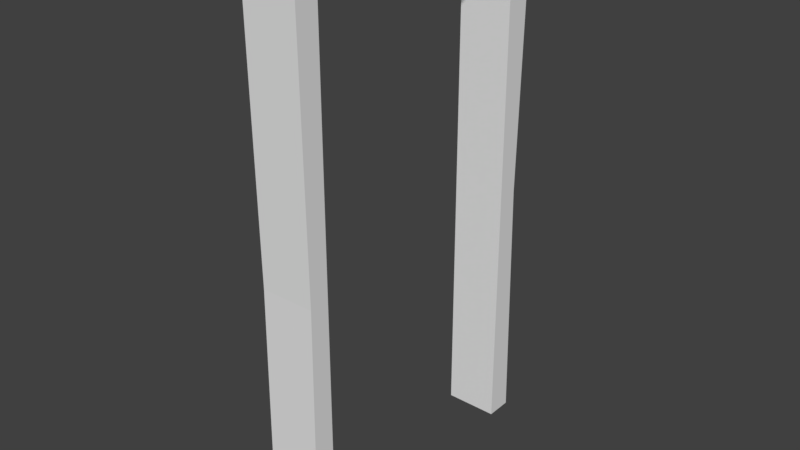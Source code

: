 # Source: door_post.blend  (saved by Blender 2.78.0; exported with 4.5.12 LTS)
import bpy
from mathutils import Matrix  # noqa: F401  (used for matrix-valued properties, if any)

bpy.ops.wm.read_factory_settings(use_empty=True)
scene = bpy.context.scene
scene.name = 'Scene'

# ---- collections
col_collection_1 = bpy.data.collections.new('Collection 1'); scene.collection.children.link(col_collection_1)

# ---- world
world_world = bpy.data.worlds.new('World'); scene.world = world_world
world_world.color = (0.05088, 0.05088, 0.05088)
world_world.use_sun_shadow = False
world_world.sun_shadow_jitter_overblur = 0.0
world_world.cycles.sampling_method = 'MANUAL'

# ---- meshes
me_cube = bpy.data.meshes.new('Cube')
me_cube.from_pydata([(-0.1446, -0.7803, -0.04339), (-0.1446, -0.7803, 2.706), (-0.1446, -0.6584, -0.04339), (-0.1446, -0.6584, 2.706), (0.1446, -0.7803, -0.04339), (0.1446, -0.7803, 2.706), (0.1446, -0.6584, -0.04339), (0.1446, -0.6584, 2.706), (-0.1446, -0.7491, 2.823), (-0.1446, -0.5571, 2.839), (0.1446, -0.7491, 2.823), (0.1446, -0.5571, 2.839), (-0.1446, 0.6477, 2.706), (0.1446, 0.6477, 2.706), (-0.1446, 0.6478, 2.839), (0.1446, 0.6478, 2.839), (-0.1446, 0.792, 2.706), (0.1446, 0.792, 2.706), (-0.1446, 0.7919, 2.831), (0.1446, 0.7919, 2.831), (-0.1446, 0.6477, -0.02289), (0.1446, 0.6477, -0.02289), (-0.1446, 0.792, -0.02289), (0.1446, 0.792, -0.02289), (-0.1446, -0.7647, 1.332), (-0.1446, -0.6584, 1.332), (0.1446, -0.6584, 1.332), (0.1446, -0.7647, 1.332), (-0.1446, 0.6477, 1.342), (0.1446, 0.6477, 1.342), (-0.1446, 0.7608, 1.342), (0.1446, 0.7608, 1.342)], [], [(24, 1, 3, 25), (25, 3, 7, 26), (26, 7, 5, 27), (27, 5, 1, 24), (2, 6, 4, 0), (7, 3, 12, 13), (11, 9, 8, 10), (5, 7, 11, 10), (3, 1, 8, 9), (1, 5, 10, 8), (29, 28, 20, 21), (3, 9, 14, 12), (11, 7, 13, 15), (9, 11, 15, 14), (17, 16, 18, 19), (15, 13, 17, 19), (14, 15, 19, 18), (12, 14, 18, 16), (21, 20, 22, 23), (28, 30, 22, 20), (30, 31, 23, 22), (31, 29, 21, 23), (4, 27, 24, 0), (6, 26, 27, 4), (2, 25, 26, 6), (0, 24, 25, 2), (17, 13, 29, 31), (16, 17, 31, 30), (12, 16, 30, 28), (13, 12, 28, 29)])
me_cube.use_remesh_preserve_volume = False
me_cube.use_remesh_preserve_attributes = False
me_cube.use_mirror_vertex_groups = False
me_cube.update()

# ---- objects
ob_cube_001 = bpy.data.objects.new('Cube.001', me_cube)

# ---- transforms, parenting, visibility, modifiers, constraints
ob_cube_001.location = (0.0, 0.0, 0.0)
ob_cube_001.lineart.crease_threshold = 0.0

# ---- collection membership
col_collection_1.objects.link(ob_cube_001)

# ---- scene / render settings (as saved in the file)
scene.frame_start = 1; scene.frame_end = 250; scene.frame_set(1)
scene.render.engine = 'BLENDER_EEVEE_NEXT'
scene.render.resolution_percentage = 50
scene.render.dither_intensity = 0.0
scene.cycles.use_denoising = False
scene.cycles.samples = 128
scene.cycles.sampling_pattern = 'TABULATED_SOBOL'
scene.cycles.light_sampling_threshold = 0.0
scene.cycles.use_adaptive_sampling = False
scene.cycles.use_light_tree = False
scene.cycles.blur_glossy = 0.0
scene.cycles.sample_clamp_indirect = 0.0
scene.view_settings.view_transform = 'Standard'
bpy.context.view_layer.update()

# ---- added for rendering (the .blend has no active camera and no usable light): camera, sun
cam_auto = bpy.data.cameras.new('AutoCamera')
cam_auto.lens = 50.0
cam_auto.sensor_width = 36.0
cam_auto.clip_end = 1000.0
ob_auto_camera = bpy.data.objects.new('AutoCamera', cam_auto)
scene.collection.objects.link(ob_auto_camera)
ob_auto_camera.location = (3.04981, -3.65392, 3.83778)
ob_auto_camera.rotation_euler = (1.09748, -7.21219e-08, 0.694738)
scene.camera = ob_auto_camera
light_auto_sun = bpy.data.lights.new('AutoSun', 'SUN')
light_auto_sun.energy = 3.0
light_auto_sun.angle = 0.0523599
ob_auto_sun = bpy.data.objects.new('AutoSun', light_auto_sun)
scene.collection.objects.link(ob_auto_sun)
ob_auto_sun.rotation_euler = (0.872665, 0.174533, 0.523599)
bpy.context.view_layer.update()
